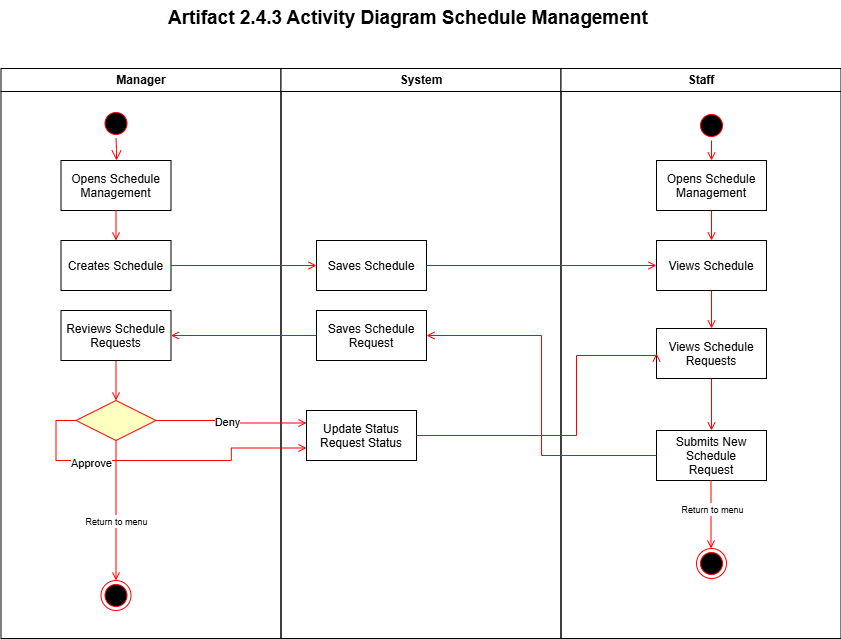

The diagram above was exported from draw.io. Its source (the exported page's mxGraphModel, read from the mxfile embedded in the PNG):
<mxGraphModel dx="878" dy="809" grid="1" gridSize="10" guides="1" tooltips="1" connect="1" arrows="1" fold="1" page="1" pageScale="1" pageWidth="850" pageHeight="1100" math="0" shadow="0">
  <root>
    <mxCell id="0" />
    <mxCell id="1" parent="0" />
    <mxCell id="s5N7DGmD4qSUJCt-CrnN-1" value="Manager" style="swimlane;whiteSpace=wrap" vertex="1" parent="1">
      <mxGeometry x="164.5" y="128" width="280" height="570" as="geometry" />
    </mxCell>
    <mxCell id="s5N7DGmD4qSUJCt-CrnN-2" value="" style="ellipse;shape=startState;fillColor=#000000;strokeColor=#ff0000;" vertex="1" parent="s5N7DGmD4qSUJCt-CrnN-1">
      <mxGeometry x="100" y="40" width="30" height="30" as="geometry" />
    </mxCell>
    <mxCell id="s5N7DGmD4qSUJCt-CrnN-3" value="" style="edgeStyle=elbowEdgeStyle;elbow=horizontal;verticalAlign=bottom;endArrow=open;endSize=8;strokeColor=#FF0000;endFill=1;rounded=0" edge="1" parent="s5N7DGmD4qSUJCt-CrnN-1" source="s5N7DGmD4qSUJCt-CrnN-2" target="s5N7DGmD4qSUJCt-CrnN-4">
      <mxGeometry x="100" y="40" as="geometry">
        <mxPoint x="115" y="110" as="targetPoint" />
      </mxGeometry>
    </mxCell>
    <mxCell id="s5N7DGmD4qSUJCt-CrnN-4" value="Opens Schedule&#10;Management" style="" vertex="1" parent="s5N7DGmD4qSUJCt-CrnN-1">
      <mxGeometry x="60" y="92" width="110" height="50" as="geometry" />
    </mxCell>
    <mxCell id="s5N7DGmD4qSUJCt-CrnN-6" value="Creates Schedule" style="" vertex="1" parent="s5N7DGmD4qSUJCt-CrnN-1">
      <mxGeometry x="60" y="172" width="110" height="50" as="geometry" />
    </mxCell>
    <mxCell id="s5N7DGmD4qSUJCt-CrnN-7" value="" style="endArrow=open;strokeColor=#FF0000;endFill=1;rounded=0" edge="1" parent="s5N7DGmD4qSUJCt-CrnN-1" source="s5N7DGmD4qSUJCt-CrnN-4" target="s5N7DGmD4qSUJCt-CrnN-6">
      <mxGeometry relative="1" as="geometry" />
    </mxCell>
    <mxCell id="s5N7DGmD4qSUJCt-CrnN-41" style="edgeStyle=orthogonalEdgeStyle;shape=connector;rounded=0;orthogonalLoop=1;jettySize=auto;html=1;entryX=0.5;entryY=0;entryDx=0;entryDy=0;strokeColor=light-dark(#ff0000, #ededed);align=center;verticalAlign=middle;fontFamily=Helvetica;fontSize=11;fontColor=default;labelBackgroundColor=default;endArrow=open;endFill=0;" edge="1" parent="s5N7DGmD4qSUJCt-CrnN-1" source="s5N7DGmD4qSUJCt-CrnN-8" target="s5N7DGmD4qSUJCt-CrnN-14">
      <mxGeometry relative="1" as="geometry" />
    </mxCell>
    <mxCell id="s5N7DGmD4qSUJCt-CrnN-8" value="Reviews Schedule&#10;Requests" style="" vertex="1" parent="s5N7DGmD4qSUJCt-CrnN-1">
      <mxGeometry x="60" y="242" width="110" height="50" as="geometry" />
    </mxCell>
    <mxCell id="s5N7DGmD4qSUJCt-CrnN-12" style="edgeStyle=orthogonalEdgeStyle;shape=connector;rounded=0;orthogonalLoop=1;jettySize=auto;html=1;strokeColor=light-dark(#ff0000, #ededed);align=center;verticalAlign=middle;fontFamily=Helvetica;fontSize=11;fontColor=default;labelBackgroundColor=default;endArrow=open;endFill=0;entryX=0.5;entryY=0;entryDx=0;entryDy=0;" edge="1" parent="s5N7DGmD4qSUJCt-CrnN-1" source="s5N7DGmD4qSUJCt-CrnN-14" target="s5N7DGmD4qSUJCt-CrnN-17">
      <mxGeometry relative="1" as="geometry">
        <mxPoint x="115" y="392" as="targetPoint" />
      </mxGeometry>
    </mxCell>
    <mxCell id="s5N7DGmD4qSUJCt-CrnN-13" value="&lt;font style=&quot;font-size: 9px;&quot;&gt;Return to menu&lt;/font&gt;" style="edgeLabel;html=1;align=center;verticalAlign=middle;resizable=0;points=[];fontFamily=Helvetica;fontSize=11;fontColor=default;labelBackgroundColor=default;" vertex="1" connectable="0" parent="s5N7DGmD4qSUJCt-CrnN-12">
      <mxGeometry x="-0.4468" y="1" relative="1" as="geometry">
        <mxPoint x="-1" y="41" as="offset" />
      </mxGeometry>
    </mxCell>
    <mxCell id="s5N7DGmD4qSUJCt-CrnN-14" value="" style="rhombus;fillColor=#ffffc0;strokeColor=#ff0000;" vertex="1" parent="s5N7DGmD4qSUJCt-CrnN-1">
      <mxGeometry x="75" y="332" width="80" height="40" as="geometry" />
    </mxCell>
    <mxCell id="s5N7DGmD4qSUJCt-CrnN-16" value="&lt;p data-pm-slice=&quot;1 1 [&amp;quot;list&amp;quot;,{&amp;quot;spread&amp;quot;:false,&amp;quot;start&amp;quot;:572,&amp;quot;end&amp;quot;:907},&amp;quot;regular_list_item&amp;quot;,{&amp;quot;start&amp;quot;:650,&amp;quot;end&amp;quot;:888},&amp;quot;list&amp;quot;,{&amp;quot;spread&amp;quot;:false,&amp;quot;start&amp;quot;:664,&amp;quot;end&amp;quot;:888},&amp;quot;regular_list_item&amp;quot;,{&amp;quot;start&amp;quot;:664,&amp;quot;end&amp;quot;:766}]&quot;&gt;&lt;br&gt;&lt;/p&gt;" style="edgeLabel;html=1;align=center;verticalAlign=middle;resizable=0;points=[];fontFamily=Helvetica;fontSize=11;fontColor=default;labelBackgroundColor=default;" vertex="1" connectable="0" parent="s5N7DGmD4qSUJCt-CrnN-1">
      <mxGeometry x="15.5" y="312" as="geometry">
        <mxPoint x="4" y="9" as="offset" />
      </mxGeometry>
    </mxCell>
    <mxCell id="s5N7DGmD4qSUJCt-CrnN-17" value="" style="ellipse;shape=endState;fillColor=#000000;strokeColor=#ff0000" vertex="1" parent="s5N7DGmD4qSUJCt-CrnN-1">
      <mxGeometry x="100" y="512" width="30" height="30" as="geometry" />
    </mxCell>
    <mxCell id="s5N7DGmD4qSUJCt-CrnN-18" value="System" style="swimlane;whiteSpace=wrap" vertex="1" parent="1">
      <mxGeometry x="444.5" y="128" width="280" height="570" as="geometry" />
    </mxCell>
    <mxCell id="s5N7DGmD4qSUJCt-CrnN-19" value="Saves Schedule" style="" vertex="1" parent="s5N7DGmD4qSUJCt-CrnN-18">
      <mxGeometry x="35.5" y="172" width="110" height="50" as="geometry" />
    </mxCell>
    <mxCell id="s5N7DGmD4qSUJCt-CrnN-39" value="Saves Schedule&#10;Request" style="" vertex="1" parent="s5N7DGmD4qSUJCt-CrnN-18">
      <mxGeometry x="35.5" y="242" width="110" height="50" as="geometry" />
    </mxCell>
    <mxCell id="s5N7DGmD4qSUJCt-CrnN-44" value="Update Status&#10;Request Status" style="" vertex="1" parent="s5N7DGmD4qSUJCt-CrnN-18">
      <mxGeometry x="25.5" y="342" width="110" height="50" as="geometry" />
    </mxCell>
    <mxCell id="s5N7DGmD4qSUJCt-CrnN-25" value="Staff" style="swimlane;whiteSpace=wrap" vertex="1" parent="1">
      <mxGeometry x="724.5" y="128" width="280" height="570" as="geometry" />
    </mxCell>
    <mxCell id="s5N7DGmD4qSUJCt-CrnN-26" value="Submits New&#10;Schedule&#10;Request" style="" vertex="1" parent="s5N7DGmD4qSUJCt-CrnN-25">
      <mxGeometry x="95.5" y="362" width="110" height="50" as="geometry" />
    </mxCell>
    <mxCell id="s5N7DGmD4qSUJCt-CrnN-32" style="edgeStyle=orthogonalEdgeStyle;shape=connector;rounded=0;orthogonalLoop=1;jettySize=auto;html=1;exitX=0.5;exitY=1;exitDx=0;exitDy=0;entryX=0.5;entryY=0;entryDx=0;entryDy=0;strokeColor=light-dark(#ff0000, #ededed);align=center;verticalAlign=middle;fontFamily=Helvetica;fontSize=11;fontColor=default;labelBackgroundColor=default;endArrow=open;endFill=0;" edge="1" parent="s5N7DGmD4qSUJCt-CrnN-25" source="s5N7DGmD4qSUJCt-CrnN-30" target="s5N7DGmD4qSUJCt-CrnN-31">
      <mxGeometry relative="1" as="geometry" />
    </mxCell>
    <mxCell id="s5N7DGmD4qSUJCt-CrnN-30" value="" style="ellipse;shape=startState;fillColor=#000000;strokeColor=#ff0000;" vertex="1" parent="s5N7DGmD4qSUJCt-CrnN-25">
      <mxGeometry x="135.5" y="42" width="30" height="30" as="geometry" />
    </mxCell>
    <mxCell id="s5N7DGmD4qSUJCt-CrnN-34" style="edgeStyle=orthogonalEdgeStyle;shape=connector;rounded=0;orthogonalLoop=1;jettySize=auto;html=1;entryX=0.5;entryY=0;entryDx=0;entryDy=0;strokeColor=light-dark(#ff0000, #ededed);align=center;verticalAlign=middle;fontFamily=Helvetica;fontSize=11;fontColor=default;labelBackgroundColor=default;endArrow=open;endFill=0;" edge="1" parent="s5N7DGmD4qSUJCt-CrnN-25" source="s5N7DGmD4qSUJCt-CrnN-31" target="s5N7DGmD4qSUJCt-CrnN-33">
      <mxGeometry relative="1" as="geometry" />
    </mxCell>
    <mxCell id="s5N7DGmD4qSUJCt-CrnN-31" value="Opens Schedule&#10;Management" style="" vertex="1" parent="s5N7DGmD4qSUJCt-CrnN-25">
      <mxGeometry x="95.5" y="92" width="110" height="50" as="geometry" />
    </mxCell>
    <mxCell id="s5N7DGmD4qSUJCt-CrnN-35" style="edgeStyle=orthogonalEdgeStyle;shape=connector;rounded=0;orthogonalLoop=1;jettySize=auto;html=1;entryX=0.5;entryY=0;entryDx=0;entryDy=0;strokeColor=light-dark(#ff0000, #ededed);align=center;verticalAlign=middle;fontFamily=Helvetica;fontSize=11;fontColor=default;labelBackgroundColor=default;endArrow=open;endFill=0;" edge="1" parent="s5N7DGmD4qSUJCt-CrnN-25" source="s5N7DGmD4qSUJCt-CrnN-33" target="s5N7DGmD4qSUJCt-CrnN-47">
      <mxGeometry relative="1" as="geometry" />
    </mxCell>
    <mxCell id="s5N7DGmD4qSUJCt-CrnN-33" value="Views Schedule" style="" vertex="1" parent="s5N7DGmD4qSUJCt-CrnN-25">
      <mxGeometry x="95.5" y="172" width="110" height="50" as="geometry" />
    </mxCell>
    <mxCell id="s5N7DGmD4qSUJCt-CrnN-49" style="edgeStyle=orthogonalEdgeStyle;shape=connector;rounded=0;orthogonalLoop=1;jettySize=auto;html=1;entryX=0.5;entryY=0;entryDx=0;entryDy=0;strokeColor=light-dark(#ff0000, #ededed);align=center;verticalAlign=middle;fontFamily=Helvetica;fontSize=11;fontColor=default;labelBackgroundColor=default;endArrow=open;endFill=0;" edge="1" parent="s5N7DGmD4qSUJCt-CrnN-25" source="s5N7DGmD4qSUJCt-CrnN-47" target="s5N7DGmD4qSUJCt-CrnN-26">
      <mxGeometry relative="1" as="geometry" />
    </mxCell>
    <mxCell id="s5N7DGmD4qSUJCt-CrnN-47" value="Views Schedule&#10;Requests" style="" vertex="1" parent="s5N7DGmD4qSUJCt-CrnN-25">
      <mxGeometry x="95.5" y="260" width="110" height="50" as="geometry" />
    </mxCell>
    <mxCell id="s5N7DGmD4qSUJCt-CrnN-50" style="edgeStyle=orthogonalEdgeStyle;shape=connector;rounded=0;orthogonalLoop=1;jettySize=auto;html=1;strokeColor=light-dark(#ff0000, #ededed);align=center;verticalAlign=middle;fontFamily=Helvetica;fontSize=11;fontColor=default;labelBackgroundColor=default;endArrow=open;endFill=0;entryX=0.5;entryY=0;entryDx=0;entryDy=0;exitX=0.5;exitY=1;exitDx=0;exitDy=0;" edge="1" parent="s5N7DGmD4qSUJCt-CrnN-25">
      <mxGeometry relative="1" as="geometry">
        <mxPoint x="150" y="480" as="targetPoint" />
        <mxPoint x="150" y="412" as="sourcePoint" />
      </mxGeometry>
    </mxCell>
    <mxCell id="s5N7DGmD4qSUJCt-CrnN-51" value="&lt;font style=&quot;font-size: 9px;&quot;&gt;Return to menu&lt;/font&gt;" style="edgeLabel;html=1;align=center;verticalAlign=middle;resizable=0;points=[];fontFamily=Helvetica;fontSize=11;fontColor=default;labelBackgroundColor=default;" vertex="1" connectable="0" parent="s5N7DGmD4qSUJCt-CrnN-50">
      <mxGeometry x="-0.4468" y="1" relative="1" as="geometry">
        <mxPoint y="9" as="offset" />
      </mxGeometry>
    </mxCell>
    <mxCell id="s5N7DGmD4qSUJCt-CrnN-52" value="" style="ellipse;shape=endState;fillColor=#000000;strokeColor=#ff0000" vertex="1" parent="s5N7DGmD4qSUJCt-CrnN-25">
      <mxGeometry x="135.5" y="480" width="30" height="30" as="geometry" />
    </mxCell>
    <mxCell id="s5N7DGmD4qSUJCt-CrnN-28" style="edgeStyle=orthogonalEdgeStyle;rounded=0;orthogonalLoop=1;jettySize=auto;html=1;entryX=0;entryY=0.5;entryDx=0;entryDy=0;strokeColor=light-dark(#ffffff, #ededed);" edge="1" parent="1" source="s5N7DGmD4qSUJCt-CrnN-6" target="s5N7DGmD4qSUJCt-CrnN-19">
      <mxGeometry relative="1" as="geometry" />
    </mxCell>
    <mxCell id="s5N7DGmD4qSUJCt-CrnN-29" style="edgeStyle=orthogonalEdgeStyle;rounded=0;orthogonalLoop=1;jettySize=auto;html=1;strokeColor=light-dark(#ff0000, #ededed);endArrow=open;endFill=0;" edge="1" parent="1" source="s5N7DGmD4qSUJCt-CrnN-6" target="s5N7DGmD4qSUJCt-CrnN-19">
      <mxGeometry relative="1" as="geometry" />
    </mxCell>
    <mxCell id="s5N7DGmD4qSUJCt-CrnN-36" style="edgeStyle=orthogonalEdgeStyle;shape=connector;rounded=0;orthogonalLoop=1;jettySize=auto;html=1;entryX=1;entryY=0.5;entryDx=0;entryDy=0;strokeColor=light-dark(#ff0000, #ededed);align=center;verticalAlign=middle;fontFamily=Helvetica;fontSize=11;fontColor=default;labelBackgroundColor=default;endArrow=open;endFill=0;" edge="1" parent="1" source="s5N7DGmD4qSUJCt-CrnN-26" target="s5N7DGmD4qSUJCt-CrnN-39">
      <mxGeometry relative="1" as="geometry" />
    </mxCell>
    <mxCell id="s5N7DGmD4qSUJCt-CrnN-37" style="edgeStyle=orthogonalEdgeStyle;shape=connector;rounded=0;orthogonalLoop=1;jettySize=auto;html=1;exitX=1;exitY=0.5;exitDx=0;exitDy=0;entryX=0;entryY=0.5;entryDx=0;entryDy=0;strokeColor=light-dark(#ff0000, #ededed);align=center;verticalAlign=middle;fontFamily=Helvetica;fontSize=11;fontColor=default;labelBackgroundColor=default;endArrow=open;endFill=0;" edge="1" parent="1" source="s5N7DGmD4qSUJCt-CrnN-19" target="s5N7DGmD4qSUJCt-CrnN-33">
      <mxGeometry relative="1" as="geometry" />
    </mxCell>
    <mxCell id="s5N7DGmD4qSUJCt-CrnN-40" style="edgeStyle=orthogonalEdgeStyle;shape=connector;rounded=0;orthogonalLoop=1;jettySize=auto;html=1;entryX=1;entryY=0.5;entryDx=0;entryDy=0;strokeColor=light-dark(#ff0000, #ededed);align=center;verticalAlign=middle;fontFamily=Helvetica;fontSize=11;fontColor=default;labelBackgroundColor=default;endArrow=open;endFill=0;" edge="1" parent="1" source="s5N7DGmD4qSUJCt-CrnN-39" target="s5N7DGmD4qSUJCt-CrnN-8">
      <mxGeometry relative="1" as="geometry" />
    </mxCell>
    <mxCell id="s5N7DGmD4qSUJCt-CrnN-45" style="edgeStyle=orthogonalEdgeStyle;shape=connector;rounded=0;orthogonalLoop=1;jettySize=auto;html=1;entryX=0;entryY=0.25;entryDx=0;entryDy=0;strokeColor=light-dark(#ff0000, #ededed);align=center;verticalAlign=middle;fontFamily=Helvetica;fontSize=11;fontColor=default;labelBackgroundColor=default;endArrow=open;endFill=0;exitX=1;exitY=0.5;exitDx=0;exitDy=0;" edge="1" parent="1" source="s5N7DGmD4qSUJCt-CrnN-14" target="s5N7DGmD4qSUJCt-CrnN-44">
      <mxGeometry relative="1" as="geometry" />
    </mxCell>
    <mxCell id="s5N7DGmD4qSUJCt-CrnN-46" value="Deny" style="edgeLabel;html=1;align=center;verticalAlign=middle;resizable=0;points=[];fontFamily=Helvetica;fontSize=11;fontColor=default;labelBackgroundColor=default;" vertex="1" connectable="0" parent="s5N7DGmD4qSUJCt-CrnN-45">
      <mxGeometry x="-0.0675" y="-1" relative="1" as="geometry">
        <mxPoint as="offset" />
      </mxGeometry>
    </mxCell>
    <mxCell id="s5N7DGmD4qSUJCt-CrnN-11" style="edgeStyle=orthogonalEdgeStyle;shape=connector;rounded=0;orthogonalLoop=1;jettySize=auto;html=1;strokeColor=light-dark(#ff0000, #ededed);align=center;verticalAlign=middle;fontFamily=Helvetica;fontSize=11;fontColor=default;labelBackgroundColor=default;endArrow=open;endFill=0;entryX=0;entryY=0.75;entryDx=0;entryDy=0;exitX=0;exitY=0.5;exitDx=0;exitDy=0;" edge="1" parent="1" source="s5N7DGmD4qSUJCt-CrnN-14" target="s5N7DGmD4qSUJCt-CrnN-44">
      <mxGeometry relative="1" as="geometry">
        <mxPoint x="210" y="550" as="targetPoint" />
      </mxGeometry>
    </mxCell>
    <mxCell id="s5N7DGmD4qSUJCt-CrnN-43" value="Approve" style="edgeLabel;html=1;align=center;verticalAlign=middle;resizable=0;points=[];fontFamily=Helvetica;fontSize=11;fontColor=default;labelBackgroundColor=default;" vertex="1" connectable="0" parent="s5N7DGmD4qSUJCt-CrnN-11">
      <mxGeometry x="-0.4096" y="-2" relative="1" as="geometry">
        <mxPoint as="offset" />
      </mxGeometry>
    </mxCell>
    <mxCell id="s5N7DGmD4qSUJCt-CrnN-48" style="edgeStyle=orthogonalEdgeStyle;shape=connector;rounded=0;orthogonalLoop=1;jettySize=auto;html=1;entryX=0;entryY=0.5;entryDx=0;entryDy=0;strokeColor=light-dark(#ff0000, #ededed);align=center;verticalAlign=middle;fontFamily=Helvetica;fontSize=11;fontColor=default;labelBackgroundColor=default;endArrow=open;endFill=0;" edge="1" parent="1" source="s5N7DGmD4qSUJCt-CrnN-44" target="s5N7DGmD4qSUJCt-CrnN-47">
      <mxGeometry relative="1" as="geometry">
        <Array as="points">
          <mxPoint x="740" y="495" />
          <mxPoint x="740" y="415" />
        </Array>
      </mxGeometry>
    </mxCell>
    <mxCell id="s5N7DGmD4qSUJCt-CrnN-54" value="&lt;b style=&quot;forced-color-adjust: none; color: rgb(0, 0, 0); font-family: Helvetica; font-size: 11px; font-style: normal; font-variant-ligatures: normal; font-variant-caps: normal; letter-spacing: normal; orphans: 2; text-indent: 0px; text-transform: none; widows: 2; word-spacing: 0px; -webkit-text-stroke-width: 0px; white-space: nowrap; text-decoration-thickness: initial; text-decoration-style: initial; text-decoration-color: initial; text-align: center;&quot;&gt;&lt;font style=&quot;forced-color-adjust: none; font-size: 19px;&quot;&gt;Artifact 2.4.3 Activity Diagram Schedule Management&lt;/font&gt;&lt;/b&gt;" style="text;whiteSpace=wrap;html=1;fontFamily=Helvetica;fontSize=11;fontColor=default;labelBackgroundColor=default;" vertex="1" parent="1">
      <mxGeometry x="330" y="60" width="560" height="50" as="geometry" />
    </mxCell>
  </root>
</mxGraphModel>